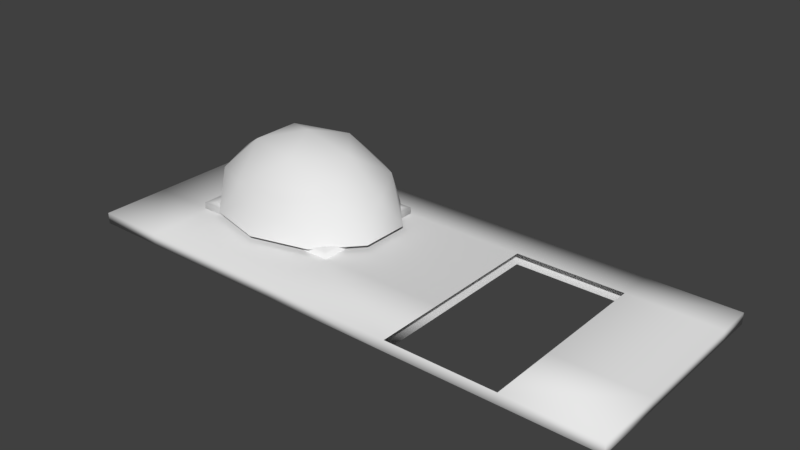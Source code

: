 # Source: wallwithwindowanddoor.blend  (saved by Blender 2.82.7; exported with 4.5.12 LTS)
import bpy
from mathutils import Matrix  # noqa: F401  (used for matrix-valued properties, if any)

bpy.ops.wm.read_factory_settings(use_empty=True)
scene = bpy.context.scene
scene.name = 'Scene'

# ---- collections
col_collection_1 = bpy.data.collections.new('Collection 1'); scene.collection.children.link(col_collection_1)

# ---- materials (node trees are filled in below, after node groups)
mat_wallmaterial = bpy.data.materials.new('WallMaterial')
mat_wallmaterial.alpha_threshold = 0.0
mat_wallmaterial.use_transparent_shadow = False
mat_wallmaterial.roughness = 0.5
mat_windowmaterial = bpy.data.materials.new('WindowMaterial')
mat_windowmaterial.alpha_threshold = 0.0
mat_windowmaterial.use_transparent_shadow = False
mat_windowmaterial.roughness = 0.5
mat_viewamaterial = bpy.data.materials.new('ViewAMaterial')
mat_viewamaterial.alpha_threshold = 0.0
mat_viewamaterial.use_transparent_shadow = False
mat_viewamaterial.roughness = 0.5
mat_viewbmaterial = bpy.data.materials.new('ViewBMaterial')
mat_viewbmaterial.alpha_threshold = 0.0
mat_viewbmaterial.use_transparent_shadow = False
mat_viewbmaterial.roughness = 0.5

# ---- material node trees

# ---- world
world_world = bpy.data.worlds.new('World'); scene.world = world_world
world_world.color = (0.05088, 0.05088, 0.05088)
world_world.use_sun_shadow = False
world_world.sun_shadow_jitter_overblur = 0.0
world_world.cycles.sampling_method = 'MANUAL'

# ---- meshes
me_wallwithwindows = bpy.data.meshes.new('WallWithWindows')
me_wallwithwindows.from_pydata([(-5.0, 0.0, -0.1), (-5.0, 0.0, 0.1), (-5.0, 4.0, -0.1), (-5.0, 4.0, 0.1), (5.0, 0.0, -0.1), (5.0, 0.0, 0.1), (5.0, 4.0, -0.1), (5.0, 4.0, 0.1), (3.35, -2.384e-07, -0.1), (1.363, -2.384e-07, -0.1), (-0.9644, -2.384e-07, -0.1), (-3.748, -2.384e-07, -0.1), (-3.748, 7.153e-07, 0.1), (-0.9644, 7.153e-07, 0.1), (1.363, 7.153e-07, 0.1), (3.35, 7.153e-07, 0.1), (3.35, 4.0, 0.1), (1.363, 4.0, 0.1), (-0.9644, 4.0, 0.1), (-3.748, 4.0, 0.1), (-3.748, 4.0, -0.1), (-0.9644, 4.0, -0.1), (1.363, 4.0, -0.1), (3.35, 4.0, -0.1), (-5.0, 3.366, 0.1), (-5.0, 1.234, 0.1), (-3.748, 1.234, 0.1), (-3.748, 3.366, 0.1), (-0.9644, 1.234, 0.1), (-0.9644, 3.366, 0.1), (1.363, 1.234, 0.1), (1.363, 3.366, 0.1), (3.35, 1.234, 0.1), (3.35, 3.366, 0.1), (5.0, 1.234, 0.1), (5.0, 3.366, 0.1), (5.0, 3.366, -0.1), (5.0, 1.234, -0.1), (3.35, 1.234, -0.1), (3.35, 3.366, -0.1), (1.363, 1.234, -0.1), (1.363, 3.366, -0.1), (-0.9644, 1.234, -0.1), (-0.9644, 3.366, -0.1), (-3.748, 1.234, -0.1), (-3.748, 3.366, -0.1), (-5.0, 1.234, -0.1), (-5.0, 3.366, -0.1), (-3.823, 1.212, -0.217), (-3.823, 1.212, 0.217), (-3.823, 3.382, -0.217), (-3.823, 3.382, 0.217), (-0.9089, 1.212, -0.217), (-0.9089, 1.212, 0.217), (-0.9089, 3.382, -0.217), (-0.9089, 3.382, 0.217), (-1.907, 1.212, -0.217), (-2.824, 1.212, -0.217), (-2.824, 1.212, 0.217), (-1.907, 1.212, 0.217), (-1.907, 3.382, 0.217), (-2.824, 3.382, 0.217), (-2.824, 3.382, -0.217), (-1.907, 3.382, -0.217), (-3.823, 2.638, 0.217), (-3.823, 1.955, 0.217), (-3.604, 1.375, 0.217), (-3.604, 3.219, 0.217), (-1.127, 1.375, 0.217), (-1.127, 3.219, 0.217), (-0.9089, 1.955, 0.217), (-0.9089, 2.638, 0.217), (-0.9089, 2.638, -0.217), (-0.9089, 1.955, -0.217), (-1.127, 1.375, -0.217), (-1.127, 3.219, -0.217), (-3.604, 1.375, -0.217), (-3.604, 3.219, -0.217), (-3.823, 1.955, -0.217), (-3.823, 2.638, -0.217), (-2.022, 3.057, 1.428), (-3.089, 2.779, 1.428), (-3.089, 1.879, 1.428), (-1.363, 2.329, 1.428), (-2.022, 1.601, 1.428), (-1.068, 3.057, 0.9548), (-2.794, 3.507, 0.9548), (-3.861, 2.329, 0.9548), (-2.794, 1.151, 0.9548), (-1.068, 1.601, 0.9548), (-1.815, 1.09, 0.8404), (-3.631, 1.563, 0.8404), (-4.044, 1.879, 0.1891), (-3.631, 3.095, 0.8404), (-3.384, 1.151, 0.1891), (-3.384, 3.507, 0.1891), (-1.815, 3.568, 0.8404), (-0.6932, 2.329, 0.8404), (-4.044, 2.779, 0.1891), (-1.25, 3.507, 0.1891), (-2.317, 2.329, 1.646), (-0.5904, 1.879, 0.1891), (-0.5904, 2.779, 0.1891), (-2.317, 0.8723, 0.1891), (-1.25, 1.151, 0.1891), (-2.317, 3.785, 0.1891)], [], [(0, 1, 25, 46), (2, 3, 19, 20), (6, 7, 35, 36), (4, 5, 15, 8), (36, 39, 23, 6), (24, 27, 19, 3), (8, 15, 14, 9), (9, 14, 13, 10), (10, 13, 12, 11), (11, 12, 1, 0), (27, 29, 18, 19), (29, 31, 17, 18), (16, 17, 31, 33), (7, 16, 33, 35), (20, 19, 18, 21), (21, 18, 17, 22), (22, 17, 16, 23), (23, 16, 7, 6), (39, 41, 22, 23), (41, 43, 21, 22), (20, 21, 43, 45), (2, 20, 45, 47), (26, 27, 24, 25), (12, 26, 25, 1), (13, 28, 26, 12), (30, 31, 29, 28), (14, 30, 28, 13), (35, 33, 32, 34), (34, 32, 15, 5), (36, 35, 34, 37), (37, 34, 5, 4), (38, 39, 36, 37), (8, 38, 37, 4), (42, 43, 41, 40), (10, 42, 40, 9), (44, 42, 10, 11), (46, 25, 24, 47), (47, 24, 3, 2), (47, 45, 44, 46), (46, 44, 11, 0), (49, 78, 48), (51, 62, 50), (55, 72, 54), (53, 56, 52), (75, 54, 72), (67, 51, 64), (59, 57, 56), (58, 48, 57), (60, 67, 69), (55, 69, 71), (61, 63, 62), (60, 54, 63), (62, 75, 77), (50, 77, 79), (67, 65, 66), (66, 49, 58), (67, 76, 77), (68, 58, 59), (69, 70, 71), (68, 53, 70), (71, 73, 72), (73, 53, 52), (75, 73, 74), (74, 52, 56), (67, 75, 69), (74, 57, 76), (78, 64, 79), (79, 51, 50), (77, 78, 79), (76, 48, 78), (74, 66, 68), (75, 68, 69), (49, 65, 78), (51, 61, 62), (55, 71, 72), (53, 59, 56), (75, 63, 54), (67, 61, 51), (59, 58, 57), (58, 49, 48), (60, 61, 67), (55, 60, 69), (61, 60, 63), (60, 55, 54), (62, 63, 75), (50, 62, 77), (67, 64, 65), (66, 65, 49), (67, 66, 76), (68, 66, 58), (69, 68, 70), (68, 59, 53), (71, 70, 73), (73, 70, 53), (75, 72, 73), (74, 73, 52), (67, 77, 75), (74, 56, 57), (78, 65, 64), (79, 64, 51), (77, 76, 78), (76, 57, 48), (74, 76, 66), (75, 74, 68), (99, 85, 96), (98, 87, 92), (104, 90, 89), (84, 100, 83), (91, 82, 88), (80, 81, 86), (101, 97, 102), (97, 83, 85), (84, 83, 89), (103, 90, 104), (104, 89, 101), (82, 84, 88), (92, 91, 94), (92, 87, 91), (81, 82, 87), (95, 93, 98), (105, 96, 86), (83, 80, 85), (99, 96, 105), (90, 84, 89), (81, 100, 82), (86, 81, 93), (82, 100, 84), (96, 80, 86), (89, 83, 97), (101, 89, 97), (103, 88, 90), (88, 84, 90), (94, 91, 88), (98, 93, 87), (87, 82, 91), (105, 86, 95), (102, 85, 99), (85, 80, 96), (80, 100, 81), (83, 100, 80), (94, 88, 103), (95, 86, 93), (102, 97, 85), (93, 81, 87)])
me_wallwithwindows.polygons.foreach_set('use_smooth', [True] * 144)
me_wallwithwindows.polygons.foreach_set('material_index', [0, 0, 0, 0, 0, 0, 0, 0, 0, 0, 0, 0, 0, 0, 0, 0, 0, 0, 0, 0, 0, 0, 0, 0, 0, 0, 0, 0, 0, 0, 0, 0, 0, 0, 0, 0, 0, 0, 0, 0, 1, 1, 1, 1, 1, 1, 1, 1, 1, 1, 1, 1, 1, 1, 1, 1, 1, 1, 1, 1, 1, 1, 1, 1, 1, 1, 1, 1, 1, 1, 1, 1, 1, 1, 1, 1, 1, 1, 1, 1, 1, 1, 1, 1, 1, 1, 1, 1, 1, 1, 1, 1, 1, 1, 1, 1, 1, 1, 1, 1, 1, 1, 1, 1, 3, 3, 3, 3, 3, 3, 3, 3, 3, 3, 3, 3, 3, 3, 3, 3, 3, 3, 3, 3, 3, 3, 3, 3, 3, 3, 3, 3, 3, 3, 3, 3, 3, 3, 3, 3, 3, 3, 3, 3])
_uv = me_wallwithwindows.uv_layers.new(name='UVMap')
_uv.uv.foreach_set('vector', [-1.138, -0.05016, -1.138, -0.05016, -1.138, 0.3542, -1.138, 0.3542, -1.138, 1.26, -1.138, 1.26, -0.728, 1.26, -0.728, 1.26, 2.138, 1.26, 2.138, 1.26, 2.138, 1.053, 2.138, 1.053, 2.138, -0.05016, 2.138, -0.05016, 1.728, -0.05016, 1.728, -0.05016, 2.138, 1.053, 1.728, 1.053, 1.728, 1.26, 2.138, 1.26, -1.138, 1.053, -0.728, 1.053, -0.728, 1.26, -1.138, 1.26, 1.728, -0.05016, 1.728, -0.05016, 0.8159, -0.05016, 0.8159, -0.05016, 0.8159, -0.05016, 0.8159, -0.05016, 0.1841, -0.05016, 0.1841, -0.05016, 0.1841, -0.05016, 0.1841, -0.05016, -0.728, -0.05016, -0.728, -0.05016, -0.728, -0.05016, -0.728, -0.05016, -1.138, -0.05016, -1.138, -0.05016, -0.728, 1.053, 0.1841, 1.053, 0.1841, 1.26, -0.728, 1.26, 0.1841, 1.053, 0.8159, 1.053, 0.8159, 1.26, 0.1841, 1.26, 1.728, 1.26, 0.8159, 1.26, 0.8159, 1.053, 1.728, 1.053, 2.138, 1.26, 1.728, 1.26, 1.728, 1.053, 2.138, 1.053, -0.728, 1.26, -0.728, 1.26, 0.1841, 1.26, 0.1841, 1.26, 0.1841, 1.26, 0.1841, 1.26, 0.8159, 1.26, 0.8159, 1.26, 0.8159, 1.26, 0.8159, 1.26, 1.728, 1.26, 1.728, 1.26, 1.728, 1.26, 1.728, 1.26, 2.138, 1.26, 2.138, 1.26, 1.728, 1.053, 0.8159, 1.053, 0.8159, 1.26, 1.728, 1.26, 0.8159, 1.053, 0.1841, 1.053, 0.1841, 1.26, 0.8159, 1.26, -0.728, 1.26, 0.1841, 1.26, 0.1841, 1.053, -0.728, 1.053, -1.138, 1.26, -0.728, 1.26, -0.728, 1.053, -1.138, 1.053, -0.728, 0.3542, -0.728, 1.053, -1.138, 1.053, -1.138, 0.3542, -0.728, -0.05016, -0.728, 0.3542, -1.138, 0.3542, -1.138, -0.05016, 0.1841, -0.05016, 0.1841, 0.3542, -0.728, 0.3542, -0.728, -0.05016, 0.8159, 0.3542, 0.8159, 1.053, 0.1841, 1.053, 0.1841, 0.3542, 0.8159, -0.05016, 0.8159, 0.3542, 0.1841, 0.3542, 0.1841, -0.05016, 2.138, 1.053, 1.728, 1.053, 1.728, 0.3542, 2.138, 0.3542, 2.138, 0.3542, 1.728, 0.3542, 1.728, -0.05016, 2.138, -0.05016, 2.138, 1.053, 2.138, 1.053, 2.138, 0.3542, 2.138, 0.3542, 2.138, 0.3542, 2.138, 0.3542, 2.138, -0.05016, 2.138, -0.05016, 1.728, 0.3542, 1.728, 1.053, 2.138, 1.053, 2.138, 0.3542, 1.728, -0.05016, 1.728, 0.3542, 2.138, 0.3542, 2.138, -0.05016, 0.1841, 0.3542, 0.1841, 1.053, 0.8159, 1.053, 0.8159, 0.3542, 0.1841, -0.05016, 0.1841, 0.3542, 0.8159, 0.3542, 0.8159, -0.05016, -0.728, 0.3542, 0.1841, 0.3542, 0.1841, -0.05016, -0.728, -0.05016, -1.138, 0.3542, -1.138, 0.3542, -1.138, 1.053, -1.138, 1.053, -1.138, 1.053, -1.138, 1.053, -1.138, 1.26, -1.138, 1.26, -1.138, 1.053, -0.728, 1.053, -0.728, 0.3542, -1.138, 0.3542, -1.138, 0.3542, -0.728, 0.3542, -0.728, -0.05016, -1.138, -0.05016, 0.25, 0.9431, 0.3333, 0.8052, 0.3333, 0.9431, 0.8333, 0.5405, 0.9167, 0.3554, 0.9167, 0.5405, 0.1667, 0.9431, 0.25, 0.8052, 0.25, 0.9431, 1.0, 0.0, 0.9167, 0.1852, 0.9167, 0.0, 0.8021, 0.5, 0.8333, 0.5405, 0.6906, 0.5405, 0.3854, 0.5, 0.4167, 0.5405, 0.2739, 0.5405, 1.0, 0.1852, 0.9167, 0.3554, 0.9167, 0.1852, 1.0, 0.3554, 0.9167, 0.5405, 0.9167, 0.3554, 0.4167, 0.1852, 0.3854, 0.5, 0.3854, 0.04054, 0.4167, 0.0, 0.3854, 0.04054, 0.2739, 1.106e-08, 0.8333, 0.3554, 0.9167, 0.1852, 0.9167, 0.3554, 0.8333, 0.1852, 0.9167, 0.0, 0.9167, 0.1852, 0.8333, 0.1852, 0.8021, 0.5, 0.8021, 0.04054, 0.8333, 8.846e-08, 0.8021, 0.04054, 0.6906, 0.0, 0.3854, 0.5, 0.1427, 0.5405, 0.03125, 0.5, 0.03125, 0.5, 6.867e-08, 0.5405, 6.867e-08, 0.3554, 0.3333, 0.8827, 0.4167, 0.5405, 0.4167, 0.8827, 0.03125, 0.04054, 6.867e-08, 0.3554, 4.578e-08, 0.1852, 0.3854, 0.04054, 0.1427, 4.423e-08, 0.2739, 1.106e-08, 0.03125, 0.04054, 0.0, 4.423e-08, 0.1427, 4.423e-08, 0.1667, 0.8052, 0.25, 0.6784, 0.25, 0.8052, 0.25, 0.6784, 0.1667, 0.5405, 0.25, 0.5405, 0.8021, 0.5, 0.5594, 0.5405, 0.4479, 0.5, 0.4479, 0.5, 0.4167, 0.5405, 0.4167, 0.3554, 0.08333, 0.5405, 0.1667, 1.0, 0.08333, 1.0, 0.4479, 0.5, 0.4167, 0.1852, 0.4479, 0.04054, 0.3333, 0.8052, 0.25, 0.6784, 0.3333, 0.6784, 0.3333, 0.6784, 0.25, 0.5405, 0.3333, 0.5405, 0.8021, 0.04054, 0.5594, 4.423e-08, 0.6906, 0.0, 0.4479, 0.04054, 0.4167, 4.423e-08, 0.5594, 4.423e-08, 0.08333, 0.5405, 8.012e-08, 1.0, 0.0, 0.5405, 0.4167, 0.8827, 0.5, 0.5405, 0.5, 0.8827, 0.25, 0.9431, 0.25, 0.8052, 0.3333, 0.8052, 0.8333, 0.5405, 0.8333, 0.3554, 0.9167, 0.3554, 0.1667, 0.9431, 0.1667, 0.8052, 0.25, 0.8052, 1.0, 0.0, 1.0, 0.1852, 0.9167, 0.1852, 0.8021, 0.5, 0.8333, 0.3554, 0.8333, 0.5405, 0.3854, 0.5, 0.4167, 0.3554, 0.4167, 0.5405, 1.0, 0.1852, 1.0, 0.3554, 0.9167, 0.3554, 1.0, 0.3554, 1.0, 0.5405, 0.9167, 0.5405, 0.4167, 0.1852, 0.4167, 0.3554, 0.3854, 0.5, 0.4167, 0.0, 0.4167, 0.1852, 0.3854, 0.04054, 0.8333, 0.3554, 0.8333, 0.1852, 0.9167, 0.1852, 0.8333, 0.1852, 0.8333, 1.106e-08, 0.9167, 0.0, 0.8333, 0.1852, 0.8333, 0.3554, 0.8021, 0.5, 0.8333, 8.846e-08, 0.8333, 0.1852, 0.8021, 0.04054, 0.3854, 0.5, 0.2739, 0.5405, 0.1427, 0.5405, 0.03125, 0.5, 0.1427, 0.5405, 6.867e-08, 0.5405, 0.3333, 0.8827, 0.3333, 0.5405, 0.4167, 0.5405, 0.03125, 0.04054, 0.03125, 0.5, 6.867e-08, 0.3554, 0.3854, 0.04054, 0.03125, 0.04054, 0.1427, 4.423e-08, 0.03125, 0.04054, 4.578e-08, 0.1852, 0.0, 4.423e-08, 0.1667, 0.8052, 0.1667, 0.6784, 0.25, 0.6784, 0.25, 0.6784, 0.1667, 0.6784, 0.1667, 0.5405, 0.8021, 0.5, 0.6906, 0.5405, 0.5594, 0.5405, 0.4479, 0.5, 0.5594, 0.5405, 0.4167, 0.5405, 0.08333, 0.5405, 0.1667, 0.5405, 0.1667, 1.0, 0.4479, 0.5, 0.4167, 0.3554, 0.4167, 0.1852, 0.3333, 0.8052, 0.25, 0.8052, 0.25, 0.6784, 0.3333, 0.6784, 0.25, 0.6784, 0.25, 0.5405, 0.8021, 0.04054, 0.4479, 0.04054, 0.5594, 4.423e-08, 0.4479, 0.04054, 0.4167, 0.1852, 0.4167, 4.423e-08, 0.08333, 0.5405, 0.08333, 1.0, 8.012e-08, 1.0, 0.4167, 0.8827, 0.4167, 0.5405, 0.5, 0.5405, 0.1259, 0.975, 0.1708, 0.6874, 0.3629, 0.8579, 1.0, 0.6581, 0.9073, 0.4901, 1.0, 0.322, 0.1259, 0.005117, 0.3629, 0.1222, 0.1708, 0.2928, 0.4343, 0.3147, 0.5054, 0.4901, 0.2775, 0.4901, 0.8664, 0.2796, 0.6909, 0.3843, 0.6381, 0.1555, 0.4343, 0.6654, 0.6909, 0.5958, 0.6381, 0.8246, 0.0, 0.3182, 0.06903, 0.4901, 0.0, 0.6619, 0.06903, 0.4901, 0.2775, 0.4901, 0.1708, 0.6874, 0.4343, 0.3147, 0.2775, 0.4901, 0.1708, 0.2928, 0.5059, 0.0, 0.3629, 0.1222, 0.1259, 0.005117, 0.1259, 0.005117, 0.1708, 0.2928, 0.0, 0.3182, 0.6909, 0.3843, 0.4343, 0.3147, 0.6381, 0.1555, 1.0, 0.322, 0.8664, 0.2796, 0.8874, 0.01411, 1.0, 0.322, 0.9073, 0.4901, 0.8664, 0.2796, 0.6909, 0.5958, 0.6909, 0.3843, 0.9073, 0.4901, 0.8874, 0.966, 0.8664, 0.7005, 1.0, 0.6581, 0.5059, 1.0, 0.3629, 0.8579, 0.6381, 0.8246, 0.2775, 0.4901, 0.4343, 0.6654, 0.1708, 0.6874, 0.1259, 0.975, 0.3629, 0.8579, 0.5059, 1.0, 0.3629, 0.1222, 0.4343, 0.3147, 0.1708, 0.2928, 0.6909, 0.5958, 0.5054, 0.4901, 0.6909, 0.3843, 0.6381, 0.8246, 0.6909, 0.5958, 0.8664, 0.7005, 0.6909, 0.3843, 0.5054, 0.4901, 0.4343, 0.3147, 0.3629, 0.8579, 0.4343, 0.6654, 0.6381, 0.8246, 0.1708, 0.2928, 0.2775, 0.4901, 0.06903, 0.4901, 0.0, 0.3182, 0.1708, 0.2928, 0.06903, 0.4901, 0.5059, 0.0, 0.6381, 0.1555, 0.3629, 0.1222, 0.6381, 0.1555, 0.4343, 0.3147, 0.3629, 0.1222, 0.8874, 0.01411, 0.8664, 0.2796, 0.6381, 0.1555, 1.0, 0.6581, 0.8664, 0.7005, 0.9073, 0.4901, 0.9073, 0.4901, 0.6909, 0.3843, 0.8664, 0.2796, 0.5059, 1.0, 0.6381, 0.8246, 0.8874, 0.966, 0.0, 0.6619, 0.1708, 0.6874, 0.1259, 0.975, 0.1708, 0.6874, 0.4343, 0.6654, 0.3629, 0.8579, 0.4343, 0.6654, 0.5054, 0.4901, 0.6909, 0.5958, 0.2775, 0.4901, 0.5054, 0.4901, 0.4343, 0.6654, 0.8874, 0.01411, 0.6381, 0.1555, 0.5059, 0.0, 0.8874, 0.966, 0.6381, 0.8246, 0.8664, 0.7005, 0.0, 0.6619, 0.06903, 0.4901, 0.1708, 0.6874, 0.8664, 0.7005, 0.6909, 0.5958, 0.9073, 0.4901])
me_wallwithwindows.materials.append(mat_wallmaterial)
me_wallwithwindows.materials.append(mat_windowmaterial)
me_wallwithwindows.materials.append(mat_viewamaterial)
me_wallwithwindows.materials.append(mat_viewbmaterial)
me_wallwithwindows.use_remesh_preserve_volume = False
me_wallwithwindows.use_remesh_preserve_attributes = False
me_wallwithwindows.use_mirror_vertex_groups = False
me_wallwithwindows.update()

# ---- objects
ob_cube = bpy.data.objects.new('Cube', me_wallwithwindows)

# ---- transforms, parenting, visibility, modifiers, constraints
ob_cube.location = (0.0, 0.0, 0.0)
ob_cube.lineart.crease_threshold = 0.0
_vg = ob_cube.vertex_groups.new(name='Wall')
_vg = ob_cube.vertex_groups.new(name='Window')
_vg = ob_cube.vertex_groups.new(name='ViewA')
_vg = ob_cube.vertex_groups.new(name='ViewB')

# ---- collection membership
col_collection_1.objects.link(ob_cube)

# ---- scene / render settings (as saved in the file)
scene.frame_start = 1; scene.frame_end = 250; scene.frame_set(1)
scene.render.engine = 'BLENDER_EEVEE_NEXT'
scene.render.resolution_percentage = 50
scene.render.dither_intensity = 0.0
scene.cycles.use_denoising = False
scene.cycles.samples = 128
scene.cycles.sampling_pattern = 'TABULATED_SOBOL'
scene.cycles.use_adaptive_sampling = False
scene.cycles.use_light_tree = False
scene.cycles.blur_glossy = 0.0
scene.cycles.sample_clamp_indirect = 0.0
scene.view_settings.view_transform = 'Standard'
bpy.context.view_layer.update()

# ---- added for rendering (the .blend has no active camera and no usable light): camera, sun
cam_auto = bpy.data.cameras.new('AutoCamera')
cam_auto.lens = 50.0
cam_auto.sensor_width = 36.0
cam_auto.clip_end = 1000.0
ob_auto_camera = bpy.data.objects.new('AutoCamera', cam_auto)
scene.collection.objects.link(ob_auto_camera)
ob_auto_camera.location = (10.1129, -10.1355, 8.8046)
ob_auto_camera.rotation_euler = (1.09748, -7.21219e-08, 0.694738)
scene.camera = ob_auto_camera
light_auto_sun = bpy.data.lights.new('AutoSun', 'SUN')
light_auto_sun.energy = 3.0
light_auto_sun.angle = 0.0523599
ob_auto_sun = bpy.data.objects.new('AutoSun', light_auto_sun)
scene.collection.objects.link(ob_auto_sun)
ob_auto_sun.rotation_euler = (0.872665, 0.174533, 0.523599)
bpy.context.view_layer.update()
